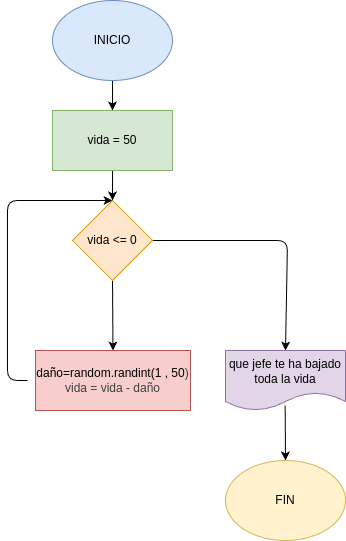

The diagram above was exported from draw.io. Its source (the exported page's mxGraphModel, read from the mxfile embedded in the PNG):
<mxGraphModel dx="365" dy="483" grid="1" gridSize="10" guides="1" tooltips="1" connect="1" arrows="1" fold="1" page="1" pageScale="1" pageWidth="850" pageHeight="1100" math="0" shadow="0">
  <root>
    <mxCell id="0" />
    <mxCell id="1" parent="0" />
    <mxCell id="9" style="edgeStyle=none;html=1;exitX=0.5;exitY=1;exitDx=0;exitDy=0;entryX=0.5;entryY=0;entryDx=0;entryDy=0;" edge="1" parent="1" source="2" target="14">
      <mxGeometry relative="1" as="geometry" />
    </mxCell>
    <mxCell id="2" value="INICIO" style="ellipse;whiteSpace=wrap;html=1;fillColor=#dae8fc;strokeColor=#6c8ebf;" vertex="1" parent="1">
      <mxGeometry x="365" y="40" width="120" height="80" as="geometry" />
    </mxCell>
    <mxCell id="7" style="edgeStyle=none;html=1;exitX=0.5;exitY=1;exitDx=0;exitDy=0;entryX=0.5;entryY=0;entryDx=0;entryDy=0;" edge="1" parent="1" source="4">
      <mxGeometry relative="1" as="geometry">
        <mxPoint x="425.5" y="390" as="targetPoint" />
      </mxGeometry>
    </mxCell>
    <mxCell id="10" style="edgeStyle=none;html=1;exitX=1;exitY=0.5;exitDx=0;exitDy=0;entryX=0.5;entryY=0;entryDx=0;entryDy=0;" edge="1" parent="1" source="4" target="6">
      <mxGeometry relative="1" as="geometry">
        <Array as="points">
          <mxPoint x="600" y="280" />
        </Array>
      </mxGeometry>
    </mxCell>
    <mxCell id="4" value="vida &amp;lt;= 0" style="rhombus;whiteSpace=wrap;html=1;fillColor=#ffe6cc;strokeColor=#d79b00;" vertex="1" parent="1">
      <mxGeometry x="385" y="240" width="80" height="80" as="geometry" />
    </mxCell>
    <mxCell id="8" style="edgeStyle=none;html=1;entryX=0.5;entryY=0;entryDx=0;entryDy=0;" edge="1" parent="1" target="4">
      <mxGeometry relative="1" as="geometry">
        <mxPoint x="340" y="420" as="sourcePoint" />
        <Array as="points">
          <mxPoint x="320" y="420" />
          <mxPoint x="320" y="240" />
        </Array>
      </mxGeometry>
    </mxCell>
    <mxCell id="11" style="edgeStyle=none;html=1;exitX=0.497;exitY=0.917;exitDx=0;exitDy=0;exitPerimeter=0;" edge="1" parent="1" source="6">
      <mxGeometry relative="1" as="geometry">
        <mxPoint x="598" y="500" as="targetPoint" />
      </mxGeometry>
    </mxCell>
    <mxCell id="6" value="que jefe te ha bajado toda la vida" style="shape=document;whiteSpace=wrap;html=1;boundedLbl=1;fillColor=#e1d5e7;strokeColor=#9673a6;" vertex="1" parent="1">
      <mxGeometry x="538" y="390" width="120" height="60" as="geometry" />
    </mxCell>
    <mxCell id="12" value="FIN" style="ellipse;whiteSpace=wrap;html=1;fillColor=#fff2cc;strokeColor=#d6b656;" vertex="1" parent="1">
      <mxGeometry x="538" y="500" width="120" height="80" as="geometry" />
    </mxCell>
    <mxCell id="13" value="daño=random.randint(1 , 50&lt;span style=&quot;color: rgb(63, 63, 63); background-color: transparent;&quot;&gt;)&lt;/span&gt;&lt;div&gt;&lt;span style=&quot;color: rgb(63, 63, 63); background-color: transparent;&quot;&gt;vida = vida - daño&lt;/span&gt;&lt;/div&gt;" style="rounded=0;whiteSpace=wrap;html=1;fillColor=#f8cecc;strokeColor=#b85450;" vertex="1" parent="1">
      <mxGeometry x="348" y="390" width="155" height="60" as="geometry" />
    </mxCell>
    <mxCell id="15" style="edgeStyle=none;html=1;exitX=0.5;exitY=1;exitDx=0;exitDy=0;entryX=0.5;entryY=0;entryDx=0;entryDy=0;" edge="1" parent="1" source="14" target="4">
      <mxGeometry relative="1" as="geometry" />
    </mxCell>
    <mxCell id="14" value="vida = 50" style="rounded=0;whiteSpace=wrap;html=1;fillColor=#d5e8d4;strokeColor=#82b366;" vertex="1" parent="1">
      <mxGeometry x="365" y="150" width="120" height="60" as="geometry" />
    </mxCell>
  </root>
</mxGraphModel>